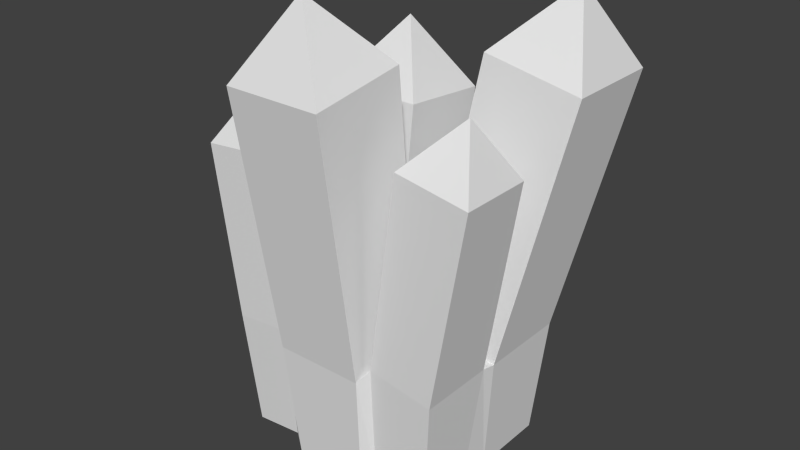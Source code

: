 # Source: crystal.blend  (saved by Blender 2.77.0; exported with 4.5.12 LTS)
import bpy
from mathutils import Matrix  # noqa: F401  (used for matrix-valued properties, if any)

bpy.ops.wm.read_factory_settings(use_empty=True)
scene = bpy.context.scene
scene.name = 'Scene'

# ---- collections
col_collection_1 = bpy.data.collections.new('Collection 1'); scene.collection.children.link(col_collection_1)

# ---- world
world_world = bpy.data.worlds.new('World'); scene.world = world_world
world_world.color = (0.05088, 0.05088, 0.05088)
world_world.use_sun_shadow = False
world_world.sun_shadow_jitter_overblur = 0.0
world_world.cycles.sampling_method = 'NONE'
world_world.cycles.sample_map_resolution = 256

# ---- meshes
me_plane = bpy.data.meshes.new('Plane')
me_plane.from_pydata([(-0.1129, -0.2562, 0.3063), (0.1099, -0.2562, 0.3063), (-0.1331, -0.02858, 0.3386), (0.1099, -0.04862, 0.3357), (-0.12, -0.3592, 0.9614), (0.12, -0.3592, 0.9614), (-0.12, -0.1216, 0.9951), (0.12, -0.1216, 0.9951), (1.393e-17, -0.2644, 1.148), (-0.1987, 0.2138, 0.3125), (0.01922, -0.01372, 0.3328), (-0.1795, -0.01372, 0.3328), (0.01922, 0.1947, 0.3143), (-0.1987, 0.03493, 0.8427), (0.02881, 0.03493, 0.8427), (-0.1987, 0.2614, 0.8215), (0.02881, 0.2614, 0.8215), (-0.08494, 0.1633, 0.994), (0.09076, -0.01068, 0.3258), (0.2997, -0.01068, 0.3086), (0.07058, 0.235, 0.3275), (0.2997, 0.2147, 0.3086), (0.1915, 0.06159, 0.9888), (0.4272, 0.06159, 0.9437), (0.1915, 0.3016, 0.9888), (0.4272, 0.3016, 0.9437), (0.3416, 0.1816, 1.135), (-0.2835, -0.222, 0.3082), (-0.1467, -0.222, 0.3213), (-0.2967, -0.07126, 0.3069), (-0.1467, -0.08453, 0.3213), (-0.3383, -0.2286, 0.7397), (-0.1817, -0.2286, 0.7548), (-0.3383, -0.07126, 0.7397), (-0.1817, -0.07126, 0.7548), (-0.2707, -0.15, 0.8592), (0.131, -0.2325, 0.3356), (0.2935, -0.2325, 0.3095), (0.116, -0.02535, 0.3381), (0.2935, -0.04056, 0.3095), (0.2055, -0.2401, 0.8292), (0.3833, -0.2401, 0.7994), (0.2055, -0.05983, 0.8292), (0.3833, -0.05983, 0.7994), (0.3157, -0.15, 0.9414), (-0.08731, -0.238, 0.01283), (0.1034, -0.238, 0.01283), (0.02094, 0.1723, 0.02012), (-0.1773, 0.1897, 0.01849), (0.06768, 0.2089, 0.03212), (0.2761, -0.0002545, 0.01489), (0.2761, 0.1905, 0.01489), (-0.2665, -0.06972, 0.01336), (-0.2545, -0.2069, 0.01451), (-0.13, -0.2069, 0.02647), (0.1292, -0.2164, 0.03944), (0.2705, -0.2164, 0.01577), (0.2705, -0.07315, 0.01577), (-0.1331, -0.02858, 0.3386), (-0.1331, -0.02858, 0.3386), (-0.1331, -0.02858, 0.3386), (-0.1331, -0.02858, 0.3386), (-0.1331, -0.02858, 0.3386), (-0.1129, -0.2562, 0.3063), (-0.1129, -0.2562, 0.3063), (-0.1129, -0.2562, 0.3063), (0.1099, -0.2562, 0.3063), (0.1099, -0.2562, 0.3063), (0.1099, -0.2562, 0.3063), (0.1099, -0.04862, 0.3357), (0.1099, -0.04862, 0.3357), (0.1099, -0.04862, 0.3357), (0.1099, -0.04862, 0.3357), (-0.12, -0.1216, 0.9951), (-0.12, -0.1216, 0.9951), (-0.12, -0.1216, 0.9951), (-0.12, -0.3592, 0.9614), (-0.12, -0.3592, 0.9614), (-0.12, -0.3592, 0.9614), (0.12, -0.3592, 0.9614), (0.12, -0.3592, 0.9614), (0.12, -0.3592, 0.9614), (0.12, -0.1216, 0.9951), (0.12, -0.1216, 0.9951), (0.12, -0.1216, 0.9951), (0.02881, 0.2614, 0.8215), (0.02881, 0.2614, 0.8215), (0.02881, 0.2614, 0.8215), (-0.1987, 0.2614, 0.8215), (-0.1987, 0.2614, 0.8215), (-0.1987, 0.2614, 0.8215), (0.02881, 0.03493, 0.8427), (0.02881, 0.03493, 0.8427), (0.02881, 0.03493, 0.8427), (-0.1987, 0.03493, 0.8427), (-0.1987, 0.03493, 0.8427), (-0.1987, 0.03493, 0.8427), (1.393e-17, -0.2644, 1.148), (1.393e-17, -0.2644, 1.148), (1.393e-17, -0.2644, 1.148), (0.01922, 0.1947, 0.3143), (0.01922, 0.1947, 0.3143), (0.01922, 0.1947, 0.3143), (-0.1987, 0.2138, 0.3125), (-0.1987, 0.2138, 0.3125), (-0.1987, 0.2138, 0.3125), (0.01922, -0.01372, 0.3328), (0.01922, -0.01372, 0.3328), (0.01922, -0.01372, 0.3328), (-0.1795, -0.01372, 0.3328), (-0.1795, -0.01372, 0.3328), (-0.1795, -0.01372, 0.3328), (-0.1795, -0.01372, 0.3328), (-0.1795, -0.01372, 0.3328), (-0.08494, 0.1633, 0.994), (-0.08494, 0.1633, 0.994), (-0.08494, 0.1633, 0.994), (0.07058, 0.235, 0.3275), (0.07058, 0.235, 0.3275), (0.07058, 0.235, 0.3275), (0.09076, -0.01068, 0.3258), (0.09076, -0.01068, 0.3258), (0.09076, -0.01068, 0.3258), (0.09076, -0.01068, 0.3258), (0.09076, -0.01068, 0.3258), (0.2997, -0.01068, 0.3086), (0.2997, -0.01068, 0.3086), (0.2997, -0.01068, 0.3086), (0.2997, 0.2147, 0.3086), (0.2997, 0.2147, 0.3086), (0.1915, 0.3016, 0.9888), (0.1915, 0.3016, 0.9888), (0.1915, 0.3016, 0.9888), (0.1915, 0.06159, 0.9888), (0.1915, 0.06159, 0.9888), (0.1915, 0.06159, 0.9888), (0.4272, 0.06159, 0.9437), (0.4272, 0.06159, 0.9437), (0.4272, 0.06159, 0.9437), (0.4272, 0.3016, 0.9437), (0.4272, 0.3016, 0.9437), (0.4272, 0.3016, 0.9437), (0.3416, 0.1816, 1.135), (0.3416, 0.1816, 1.135), (0.3416, 0.1816, 1.135), (-0.2967, -0.07126, 0.3069), (-0.2967, -0.07126, 0.3069), (-0.2967, -0.07126, 0.3069), (-0.2967, -0.07126, 0.3069), (-0.2835, -0.222, 0.3082), (-0.2835, -0.222, 0.3082), (-0.1467, -0.222, 0.3213), (-0.1467, -0.222, 0.3213), (-0.1467, -0.222, 0.3213), (-0.1467, -0.222, 0.3213), (-0.1467, -0.08453, 0.3213), (-0.1467, -0.08453, 0.3213), (-0.1467, -0.08453, 0.3213), (-0.1467, -0.08453, 0.3213), (-0.3383, -0.07126, 0.7397), (-0.3383, -0.07126, 0.7397), (-0.3383, -0.07126, 0.7397), (-0.3383, -0.2286, 0.7397), (-0.3383, -0.2286, 0.7397), (-0.3383, -0.2286, 0.7397), (-0.1817, -0.2286, 0.7548), (-0.1817, -0.2286, 0.7548), (-0.1817, -0.2286, 0.7548), (-0.1817, -0.07126, 0.7548), (-0.1817, -0.07126, 0.7548), (-0.1817, -0.07126, 0.7548), (-0.2707, -0.15, 0.8592), (-0.2707, -0.15, 0.8592), (-0.2707, -0.15, 0.8592), (0.116, -0.02535, 0.3381), (0.116, -0.02535, 0.3381), (0.116, -0.02535, 0.3381), (0.116, -0.02535, 0.3381), (0.131, -0.2325, 0.3356), (0.131, -0.2325, 0.3356), (0.131, -0.2325, 0.3356), (0.2935, -0.2325, 0.3095), (0.2935, -0.2325, 0.3095), (0.2935, -0.04056, 0.3095), (0.2935, -0.04056, 0.3095), (0.2935, -0.04056, 0.3095), (0.2055, -0.05983, 0.8292), (0.2055, -0.05983, 0.8292), (0.2055, -0.05983, 0.8292), (0.2055, -0.2401, 0.8292), (0.2055, -0.2401, 0.8292), (0.2055, -0.2401, 0.8292), (0.3833, -0.2401, 0.7994), (0.3833, -0.2401, 0.7994), (0.3833, -0.2401, 0.7994), (0.3833, -0.05983, 0.7994), (0.3833, -0.05983, 0.7994), (0.3833, -0.05983, 0.7994), (0.3157, -0.15, 0.9414), (0.3157, -0.15, 0.9414), (0.3157, -0.15, 0.9414), (0.131, -0.2325, 0.3356), (0.1292, -0.2164, 0.03944), (0.1292, -0.2164, 0.03944), (0.06768, 0.2089, 0.03212), (0.06768, 0.2089, 0.03212), (0.07058, 0.235, 0.3275), (-0.1129, -0.2562, 0.3063), (-0.08731, -0.238, 0.01283), (-0.08731, -0.238, 0.01283), (0.01922, 0.1947, 0.3143), (-0.13, -0.2069, 0.02647), (-0.13, -0.2069, 0.02647), (-0.1467, -0.222, 0.3213), (0.2761, 0.1905, 0.01489), (0.2761, 0.1905, 0.01489), (0.2997, 0.2147, 0.3086), (0.2997, -0.01068, 0.3086), (0.2761, -0.0002545, 0.01489), (0.2761, -0.0002545, 0.01489), (-0.2545, -0.2069, 0.01451), (-0.2545, -0.2069, 0.01451), (-0.2835, -0.222, 0.3082), (0.2935, -0.04056, 0.3095), (-0.2967, -0.07126, 0.3069), (-0.2665, -0.06972, 0.01336), (-0.2665, -0.06972, 0.01336), (0.1099, -0.2562, 0.3063), (0.1034, -0.238, 0.01283), (0.1034, -0.238, 0.01283), (0.02094, 0.1723, 0.02012), (0.02094, 0.1723, 0.02012), (-0.1773, 0.1897, 0.01849), (-0.1773, 0.1897, 0.01849), (0.2705, -0.2164, 0.01577), (0.2705, -0.2164, 0.01577), (0.2705, -0.07315, 0.01577), (0.2705, -0.07315, 0.01577), (0.2935, -0.2325, 0.3095), (-0.1987, 0.2138, 0.3125)], [], [(110, 104, 147), (89, 95, 114), (67, 69, 82, 80), (58, 63, 76, 73), (70, 59, 74, 83), (64, 66, 79, 77), (109, 107, 92, 94), (100, 103, 88, 85), (9, 11, 96, 15), (106, 101, 86, 91), (227, 229, 202, 201), (75, 78, 97), (84, 6, 98), (4, 81, 99), (5, 7, 8), (87, 90, 115), (13, 93, 116), (14, 16, 17), (210, 206, 204, 231), (126, 128, 139, 137), (117, 120, 133, 130), (129, 118, 131, 140), (121, 125, 136, 134), (132, 135, 142), (141, 24, 143), (22, 138, 144), (23, 25, 26), (239, 102, 230, 232), (152, 155, 168, 166), (145, 149, 162, 159), (156, 146, 160, 169), (150, 151, 165, 163), (161, 164, 171), (170, 33, 172), (31, 167, 173), (32, 34, 35), (223, 237, 218, 217), (182, 183, 195, 193), (174, 178, 189, 186), (184, 175, 187, 196), (179, 181, 192, 190), (188, 191, 198), (197, 42, 199), (40, 194, 200), (41, 43, 44), (68, 207, 208, 228), (105, 233, 225, 224), (185, 238, 235, 236), (37, 180, 203, 234), (119, 216, 214, 205), (213, 211, 209, 65), (153, 222, 220, 212), (21, 127, 219, 215), (27, 148, 226, 221), (29, 157, 111), (0, 60, 154), (28, 61, 158), (112, 30, 62), (45, 54, 53, 52, 48, 47, 49, 51, 50, 57, 56, 55, 46), (1, 36, 176, 71), (122, 177, 39, 19), (108, 123, 20, 12), (124, 10, 113, 2, 72), (38, 18, 3)])
_uv = me_plane.uv_layers.new(name='UVMap')
_uv.uv.foreach_set('vector', [0.6367, 0.5451, 0.732, 0.5887, 0.5943, 0.5887, 0.1046, 0.9811, 0.0006813, 0.9811, 0.05263, 0.8905, 0.375, 0.3208, 0.4708, 0.3208, 0.48, 0.6237, 0.3704, 0.6237, 0.4829, 0.3098, 0.5883, 0.3099, 0.5929, 0.6127, 0.4833, 0.6127, 0.0006813, 0.2149, 0.112, 0.2134, 0.1103, 0.5162, 0.0006813, 0.5179, 0.2627, 0.3208, 0.3644, 0.3208, 0.3691, 0.6237, 0.2595, 0.6237, 0.009444, 0.5193, 0.1002, 0.5193, 0.1046, 0.7532, 0.0006813, 0.7532, 0.4829, 0.7139, 0.4829, 0.6141, 0.7164, 0.6141, 0.7165, 0.7179, 0.5939, 0.001295, 0.6986, 0.0006813, 0.6978, 0.2348, 0.5939, 0.2348, 0.5943, 0.3098, 0.6898, 0.3103, 0.6986, 0.5438, 0.5947, 0.5438, 0.2094, 0.6575, 0.2094, 0.5232, 0.225, 0.535, 0.2243, 0.6704, 0.48, 0.9353, 0.3849, 0.8808, 0.48, 0.8251, 0.7289, 0.9509, 0.6193, 0.9509, 0.6741, 0.8553, 0.8016, 0.814, 0.8967, 0.8685, 0.8016, 0.9242, 0.4829, 0.8273, 0.578, 0.8819, 0.4829, 0.9375, 0.966, 0.1883, 0.8622, 0.1883, 0.9141, 0.09764, 0.8748, 0.6141, 0.9649, 0.6657, 0.8748, 0.7185, 0.8748, 0.7199, 0.9787, 0.7199, 0.9268, 0.8105, 0.2539, 0.4841, 0.2243, 0.4914, 0.227, 0.356, 0.2539, 0.3494, 0.3795, 0.0006813, 0.4815, 0.01436, 0.4815, 0.3129, 0.3729, 0.2983, 0.2595, 0.01097, 0.3715, 0.0006813, 0.3685, 0.3087, 0.2595, 0.3195, 0.1161, 0.2234, 0.221, 0.2134, 0.223, 0.5219, 0.1134, 0.5219, 0.4945, 0.0006813, 0.5897, 0.01079, 0.5925, 0.3085, 0.4829, 0.3085, 0.9718, 0.09628, 0.8622, 0.09628, 0.917, 0.0006813, 0.3439, 0.9616, 0.2343, 0.9616, 0.2891, 0.866, 0.7889, 0.2006, 0.8985, 0.2006, 0.8437, 0.2962, 0.8569, 0.452, 0.952, 0.5065, 0.8569, 0.5622, 0.3691, 0.7641, 0.3691, 0.864, 0.2343, 0.8646, 0.2343, 0.7737, 0.792, 0.0006813, 0.8547, 0.0006813, 0.8608, 0.1993, 0.7889, 0.1993, 0.7837, 0.3098, 0.8528, 0.3098, 0.8556, 0.5085, 0.7837, 0.5084, 0.4109, 0.625, 0.48, 0.625, 0.48, 0.8236, 0.4081, 0.8237, 0.8076, 0.6141, 0.8704, 0.6141, 0.8734, 0.8126, 0.8016, 0.8126, 0.4568, 0.9993, 0.3849, 0.9993, 0.4209, 0.9366, 0.8002, 0.9893, 0.7379, 0.9535, 0.8002, 0.917, 0.9332, 0.3098, 0.9955, 0.3456, 0.9332, 0.3821, 0.7379, 0.8434, 0.8002, 0.8791, 0.7379, 0.9157, 0.2384, 0.348, 0.2243, 0.2134, 0.2577, 0.2134, 0.2523, 0.3479, 0.6999, 0.002019, 0.7876, 0.0006813, 0.7822, 0.2282, 0.6999, 0.2295, 0.1134, 0.5232, 0.208, 0.5298, 0.1955, 0.7575, 0.1134, 0.7518, 0.7, 0.312, 0.7823, 0.3098, 0.7823, 0.5383, 0.7, 0.5396, 0.7216, 0.6141, 0.7967, 0.6146, 0.8002, 0.842, 0.7179, 0.842, 0.1957, 0.9663, 0.1134, 0.9663, 0.1546, 0.8945, 0.8839, 0.9974, 0.8016, 0.9974, 0.8427, 0.9256, 0.8999, 0.2006, 0.9822, 0.2006, 0.941, 0.2724, 0.7837, 0.5099, 0.8551, 0.5508, 0.7837, 0.5926, 0.2151, 0.8932, 0.1134, 0.8932, 0.125, 0.7589, 0.2122, 0.7589, 0.3691, 0.7628, 0.2343, 0.753, 0.2343, 0.6277, 0.3691, 0.625, 0.7069, 0.8539, 0.6193, 0.8539, 0.6266, 0.7193, 0.692, 0.7193, 0.9318, 0.4446, 0.8569, 0.4506, 0.8667, 0.3156, 0.9318, 0.3098, 0.4829, 0.826, 0.4829, 0.7206, 0.6179, 0.7193, 0.6179, 0.8152, 0.3828, 0.7667, 0.3828, 0.6317, 0.4068, 0.625, 0.4047, 0.7598, 0.9608, 0.9489, 0.898, 0.9489, 0.8984, 0.814, 0.9555, 0.814, 0.1036, 0.8891, 0.0006813, 0.8891, 0.005451, 0.7546, 0.09256, 0.7546, 0.5939, 0.3051, 0.5974, 0.2361, 0.732, 0.2423, 0.7288, 0.3051, 0.4829, 0.9749, 0.5419, 0.9389, 0.5437, 0.9749, 0.8569, 0.5978, 0.9623, 0.5978, 0.8746, 0.6125, 0.7333, 0.2981, 0.8223, 0.2981, 0.7957, 0.3051, 0.7694, 0.5622, 0.7333, 0.5622, 0.7548, 0.5451, 0.07539, 0.2007, 0.0578, 0.1831, 0.0008854, 0.1782, 0.0006813, 0.1154, 0.05116, 0.0006813, 0.1407, 0.01613, 0.1637, 0.0006814, 0.2581, 0.01744, 0.2505, 0.1042, 0.2451, 0.1372, 0.2407, 0.2024, 0.1755, 0.198, 0.1618, 0.212, 0.7486, 0.6091, 0.7611, 0.594, 0.8551, 0.6069, 0.8443, 0.6091, 0.6193, 0.966, 0.6303, 0.9566, 0.7125, 0.9522, 0.715, 0.966, 0.8578, 0.5964, 0.8569, 0.5636, 0.9695, 0.5636, 0.953, 0.5891, 0.7173, 0.6072, 0.6847, 0.6026, 0.5943, 0.5956, 0.616, 0.59, 0.7273, 0.59, 0.2321, 0.4928, 0.2443, 0.5006, 0.2243, 0.5006])
me_plane.use_remesh_preserve_volume = False
me_plane.use_remesh_preserve_attributes = False
me_plane.use_mirror_vertex_groups = False
me_plane.update()

# ---- objects
ob_crystal_a = bpy.data.objects.new('Crystal A', me_plane)

# ---- transforms, parenting, visibility, modifiers, constraints
ob_crystal_a.location = (0.0, 0.0, 0.0)
ob_crystal_a.lineart.crease_threshold = 0.0

# ---- collection membership
col_collection_1.objects.link(ob_crystal_a)

# ---- scene / render settings (as saved in the file)
scene.frame_start = 1; scene.frame_end = 250; scene.frame_set(1)
scene.render.engine = 'BLENDER_EEVEE_NEXT'
scene.render.resolution_percentage = 50
scene.render.dither_intensity = 0.0
scene.cycles.use_denoising = False
scene.cycles.samples = 10
scene.cycles.sampling_pattern = 'TABULATED_SOBOL'
scene.cycles.light_sampling_threshold = 0.0
scene.cycles.use_adaptive_sampling = False
scene.cycles.use_light_tree = False
scene.cycles.blur_glossy = 0.0
scene.cycles.pixel_filter_type = 'GAUSSIAN'
scene.cycles.sample_clamp_indirect = 0.0
scene.view_settings.view_transform = 'Standard'
bpy.context.view_layer.update()

# ---- added for rendering (the .blend has no active camera and no usable light): camera, sun
cam_auto = bpy.data.cameras.new('AutoCamera')
cam_auto.lens = 50.0
cam_auto.sensor_width = 36.0
cam_auto.clip_end = 1000.0
ob_auto_camera = bpy.data.objects.new('AutoCamera', cam_auto)
scene.collection.objects.link(ob_auto_camera)
ob_auto_camera.location = (1.45114, -1.71682, 1.7058)
ob_auto_camera.rotation_euler = (1.09748, -7.21219e-08, 0.694738)
scene.camera = ob_auto_camera
light_auto_sun = bpy.data.lights.new('AutoSun', 'SUN')
light_auto_sun.energy = 3.0
light_auto_sun.angle = 0.0523599
ob_auto_sun = bpy.data.objects.new('AutoSun', light_auto_sun)
scene.collection.objects.link(ob_auto_sun)
ob_auto_sun.rotation_euler = (0.872665, 0.174533, 0.523599)
bpy.context.view_layer.update()
